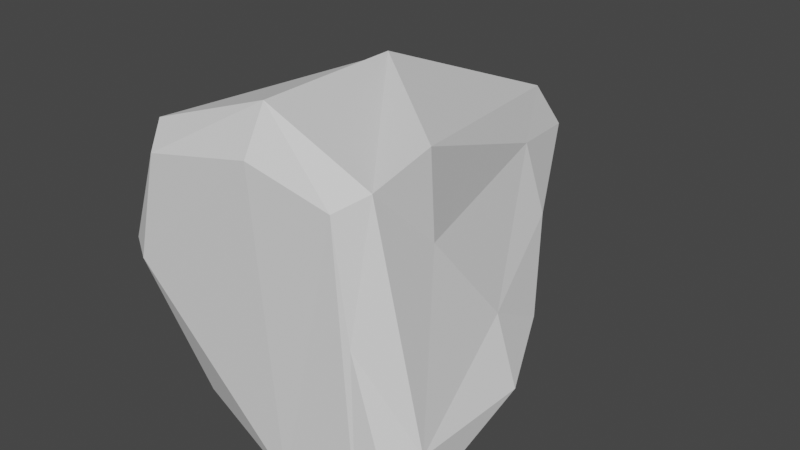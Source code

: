 # Source: Rock_3.blend  (saved by Blender 2.91.10; exported with 4.5.12 LTS)
import bpy
from mathutils import Matrix  # noqa: F401  (used for matrix-valued properties, if any)

bpy.ops.wm.read_factory_settings(use_empty=True)
scene = bpy.context.scene
scene.name = 'Scene'

# ---- collections
col_collection = bpy.data.collections.new('Collection'); scene.collection.children.link(col_collection)

# ---- world
world_world = bpy.data.worlds.new('World'); scene.world = world_world
world_world.use_nodes = True; world_world.node_tree.nodes.clear()
_N = world_world.node_tree.nodes; _L = world_world.node_tree.links
n0 = _N.new('ShaderNodeOutputWorld'); n0.name = 'World Output'; n0.location = (300, 300)
n1 = _N.new('ShaderNodeBackground'); n1.name = 'Background'; n1.location = (10, 300)
n1.inputs[0].default_value = (0.05088, 0.05088, 0.05088, 1.0)
_L.new(n1.outputs[0], n0.inputs[0])
n0.is_active_output = True
world_world.color = (0.05088, 0.05088, 0.05088)
world_world.use_sun_shadow = False
world_world.sun_shadow_jitter_overblur = 0.0

# ---- meshes
me_cube_003 = bpy.data.meshes.new('Cube.003')
me_cube_003.from_pydata([(0.5241, 0.9178, -0.469), (-0.6049, 0.006272, 0.03027), (-0.496, 0.01361, 0.4896), (-0.5729, 0.1262, 0.5729), (-0.6169, 1.61, 0.3084), (-0.6584, 1.352, 0.1558), (-0.5958, 1.157, 0.001289), (-0.4417, 0.3673, -0.4768), (-0.41, 0.1265, -0.5523), (0.4517, 0.01571, -0.6128), (0.1163, 0.002639, -0.6492), (-0.1729, 1.263, -0.2363), (0.2863, 1.057, -0.4086), (0.6236, 0.1647, -0.5915), (0.4291, 0.03156, 0.03493), (0.5798, 0.03699, -0.4906), (0.5194, 1.005, -0.2586), (0.3808, 1.244, 0.05839), (0.2636, 1.279, 0.3237), (0.4464, 0.425, 0.6367), (0.4412, 0.1371, 0.5685), (0.007951, 0.001174, 0.6048), (0.3641, 0.02365, 0.5146), (-0.006363, 1.759, 0.3702), (-0.5677, 1.36, 0.4922), (-0.7948, 0.3747, 0.3035), (-0.7711, 0.1139, 0.02161), (-0.808, 0.3746, 0.02952), (-0.7034, 0.3981, -0.1748), (0.06852, 0.3991, -0.7957), (0.4459, 0.1224, -0.7465), (0.3935, 0.7271, -0.6809), (0.643, 0.1539, -0.3693), (0.6545, 0.6867, -0.3718), (0.5388, 0.7194, -0.1031), (0.469, 0.4211, 0.2899), (-2.515e-08, 0.1099, 0.7818), (-0.1333, 0.8903, 0.7225), (0.1996, 1.42, -0.1275), (-0.5245, 1.731, 0.1837), (0.1078, 1.774, 0.2156), (-0.396, 1.786, 0.3477)], [], [(5, 6, 27), (28, 6, 7), (30, 29, 31, 13), (36, 37, 24, 3), (17, 18, 34), (20, 22, 14), (15, 32, 14), (2, 21, 36), (20, 19, 37, 36), (10, 22, 21), (30, 9, 10), (9, 14, 22), (21, 2, 1), (23, 37, 19), (12, 38, 16), (11, 6, 39), (5, 4, 39), (39, 40, 38, 11), (0, 12, 16), (8, 1, 26, 28), (38, 12, 11), (27, 6, 28), (8, 10, 1), (27, 25, 4, 5), (29, 7, 11), (16, 33, 0), (12, 0, 31), (2, 3, 25, 26), (10, 8, 29, 30), (31, 29, 11), (41, 40, 39), (7, 6, 11), (31, 0, 33, 13), (1, 2, 26), (13, 15, 9, 30), (12, 31, 11), (35, 20, 32, 34), (33, 34, 32), (41, 4, 24), (34, 18, 35), (15, 13, 32), (13, 33, 32), (34, 33, 16, 17), (35, 18, 19), (35, 19, 20), (14, 32, 20), (25, 3, 24), (4, 41, 39), (37, 23, 41, 24), (21, 22, 36), (23, 40, 41), (22, 20, 36), (3, 2, 36), (10, 9, 22), (1, 10, 21), (9, 15, 14), (27, 26, 25), (6, 5, 39), (19, 18, 23), (18, 17, 40, 23), (7, 8, 28), (17, 16, 38, 40), (4, 25, 24), (27, 28, 26), (7, 29, 8)])
_uv = me_cube_003.uv_layers.new(name='UVMap')
_uv.uv.foreach_set('vector', [0.625, 0.125, 0.6064, 0.2144, 0.4989, 0.125, 0.5, 0.1875, 0.6064, 0.2144, 0.5, 0.2735, 0.4375, 0.4375, 0.5, 0.375, 0.5625, 0.4375, 0.4429, 0.5, 0.4375, 0.875, 0.5625, 0.875, 0.625, 0.0, 0.4375, 1.0, 0.625, 0.625, 0.6247, 0.7072, 0.5467, 0.625, 0.4375, 0.7494, 0.3603, 0.7502, 0.375, 0.6444, 0.375, 0.5199, 0.4375, 0.565, 0.375, 0.6444, 0.375, 0.9876, 0.375, 0.875, 0.4375, 0.875, 0.4375, 0.7494, 0.5051, 0.75, 0.5625, 0.875, 0.4375, 0.875, 0.25, 0.5009, 0.3603, 0.7502, 0.25, 0.7488, 0.4375, 0.4375, 0.375, 0.4375, 0.375, 0.375, 0.3125, 0.5031, 0.375, 0.6444, 0.3603, 0.7502, 0.25, 0.7488, 0.1353, 0.7396, 0.1289, 0.6263, 0.625, 0.8125, 0.5625, 0.875, 0.5051, 0.75, 0.6875, 0.5, 0.6875, 0.5625, 0.625, 0.5625, 0.7655, 0.5, 0.875, 0.5333, 0.8125, 0.629, 0.875, 0.625, 0.8163, 0.6875, 0.8125, 0.629, 0.8125, 0.629, 0.6875, 0.625, 0.6875, 0.5625, 0.7655, 0.5, 0.625, 0.5, 0.6875, 0.5, 0.625, 0.5625, 0.4375, 0.2778, 0.375, 0.125, 0.4375, 0.125, 0.5, 0.1875, 0.6875, 0.5625, 0.6875, 0.5, 0.7655, 0.5, 0.4989, 0.125, 0.6064, 0.2144, 0.5, 0.1875, 0.4375, 0.2778, 0.25, 0.5009, 0.375, 0.125, 0.4989, 0.125, 0.5011, 0.0625, 0.625, 0.0625, 0.625, 0.125, 0.5, 0.375, 0.5, 0.2735, 0.6179, 0.3595, 0.625, 0.5625, 0.5531, 0.5625, 0.625, 0.5, 0.625, 0.4375, 0.625, 0.5, 0.5625, 0.4375, 0.375, 0.01043, 0.4375, 0.0, 0.5011, 0.0625, 0.4375, 0.125, 0.375, 0.375, 0.4375, 0.2778, 0.5, 0.375, 0.4375, 0.4375, 0.5625, 0.4375, 0.5, 0.375, 0.6179, 0.3595, 0.75, 0.6875, 0.6875, 0.625, 0.8125, 0.629, 0.5, 0.2735, 0.6064, 0.2144, 0.6179, 0.3595, 0.5625, 0.4375, 0.625, 0.5, 0.5531, 0.5625, 0.4429, 0.5, 0.375, 0.125, 0.375, 0.01043, 0.4375, 0.125, 0.4429, 0.5, 0.375, 0.5199, 0.375, 0.4375, 0.4375, 0.4375, 0.625, 0.4375, 0.5625, 0.4375, 0.6179, 0.3595, 0.5, 0.6875, 0.4375, 0.7494, 0.4375, 0.565, 0.5467, 0.625, 0.5531, 0.5625, 0.5467, 0.625, 0.4375, 0.565, 0.75, 0.6875, 0.8163, 0.6875, 0.8203, 0.75, 0.5467, 0.625, 0.6247, 0.7072, 0.5, 0.6875, 0.375, 0.5199, 0.4429, 0.5, 0.4375, 0.565, 0.4429, 0.5, 0.5531, 0.5625, 0.4375, 0.565, 0.5467, 0.625, 0.5531, 0.5625, 0.625, 0.5625, 0.625, 0.625, 0.5, 0.6875, 0.6247, 0.7072, 0.5051, 0.75, 0.5, 0.6875, 0.5051, 0.75, 0.4375, 0.7494, 0.375, 0.6444, 0.4375, 0.565, 0.4375, 0.7494, 0.5011, 0.0625, 0.4375, 1.0, 0.625, 0.0, 0.8163, 0.6875, 0.75, 0.6875, 0.8125, 0.629, 0.5625, 0.875, 0.6875, 0.6879, 0.75, 0.6875, 0.625, 0.9453, 0.375, 0.875, 0.375, 0.7647, 0.4375, 0.875, 0.6875, 0.6879, 0.6875, 0.625, 0.75, 0.6875, 0.375, 0.7647, 0.4375, 0.7494, 0.4375, 0.875, 0.4375, 1.0, 0.375, 0.9876, 0.4375, 0.875, 0.25, 0.5009, 0.3125, 0.5031, 0.3603, 0.7502, 0.1289, 0.6263, 0.25, 0.5009, 0.25, 0.7488, 0.3125, 0.5031, 0.375, 0.5199, 0.375, 0.6444, 0.4989, 0.125, 0.4375, 0.125, 0.5011, 0.0625, 0.875, 0.5333, 0.875, 0.625, 0.8125, 0.629, 0.5051, 0.75, 0.6247, 0.7072, 0.625, 0.8125, 0.6247, 0.7072, 0.625, 0.625, 0.6875, 0.625, 0.6875, 0.6879, 0.5, 0.2735, 0.4375, 0.2778, 0.5, 0.1875, 0.625, 0.625, 0.625, 0.5625, 0.6875, 0.5625, 0.6875, 0.625, 0.625, 0.0625, 0.5011, 0.0625, 0.625, 0.0, 0.4989, 0.125, 0.5, 0.1875, 0.4375, 0.125, 0.5, 0.2735, 0.5, 0.375, 0.4375, 0.2778])
me_cube_003.use_remesh_fix_poles = True
me_cube_003.use_remesh_preserve_attributes = False
me_cube_003.update()

# ---- objects
ob_cube = bpy.data.objects.new('Cube', me_cube_003)

# ---- transforms, parenting, visibility, modifiers, constraints
ob_cube.location = (0.0, 0.0, 0.0)
ob_cube.lineart.crease_threshold = 0.0

# ---- collection membership
col_collection.objects.link(ob_cube)

# ---- scene / render settings (as saved in the file)
scene.frame_start = 1; scene.frame_end = 250; scene.frame_set(1)
scene.render.engine = 'BLENDER_EEVEE_NEXT'
scene.cycles.use_denoising = False
scene.cycles.samples = 128
scene.cycles.sampling_pattern = 'TABULATED_SOBOL'
scene.cycles.use_adaptive_sampling = False
scene.cycles.use_light_tree = False
scene.view_settings.view_transform = 'Filmic'
bpy.context.view_layer.update()

# ---- added for rendering (the .blend has no active camera and no usable light): camera, sun
cam_auto = bpy.data.cameras.new('AutoCamera')
cam_auto.lens = 50.0
cam_auto.sensor_width = 36.0
cam_auto.clip_end = 1000.0
ob_auto_camera = bpy.data.objects.new('AutoCamera', cam_auto)
scene.collection.objects.link(ob_auto_camera)
ob_auto_camera.location = (2.50929, -2.20981, 2.06191)
ob_auto_camera.rotation_euler = (1.09748, -7.21219e-08, 0.694738)
scene.camera = ob_auto_camera
light_auto_sun = bpy.data.lights.new('AutoSun', 'SUN')
light_auto_sun.energy = 3.0
light_auto_sun.angle = 0.0523599
ob_auto_sun = bpy.data.objects.new('AutoSun', light_auto_sun)
scene.collection.objects.link(ob_auto_sun)
ob_auto_sun.rotation_euler = (0.872665, 0.174533, 0.523599)
bpy.context.view_layer.update()
